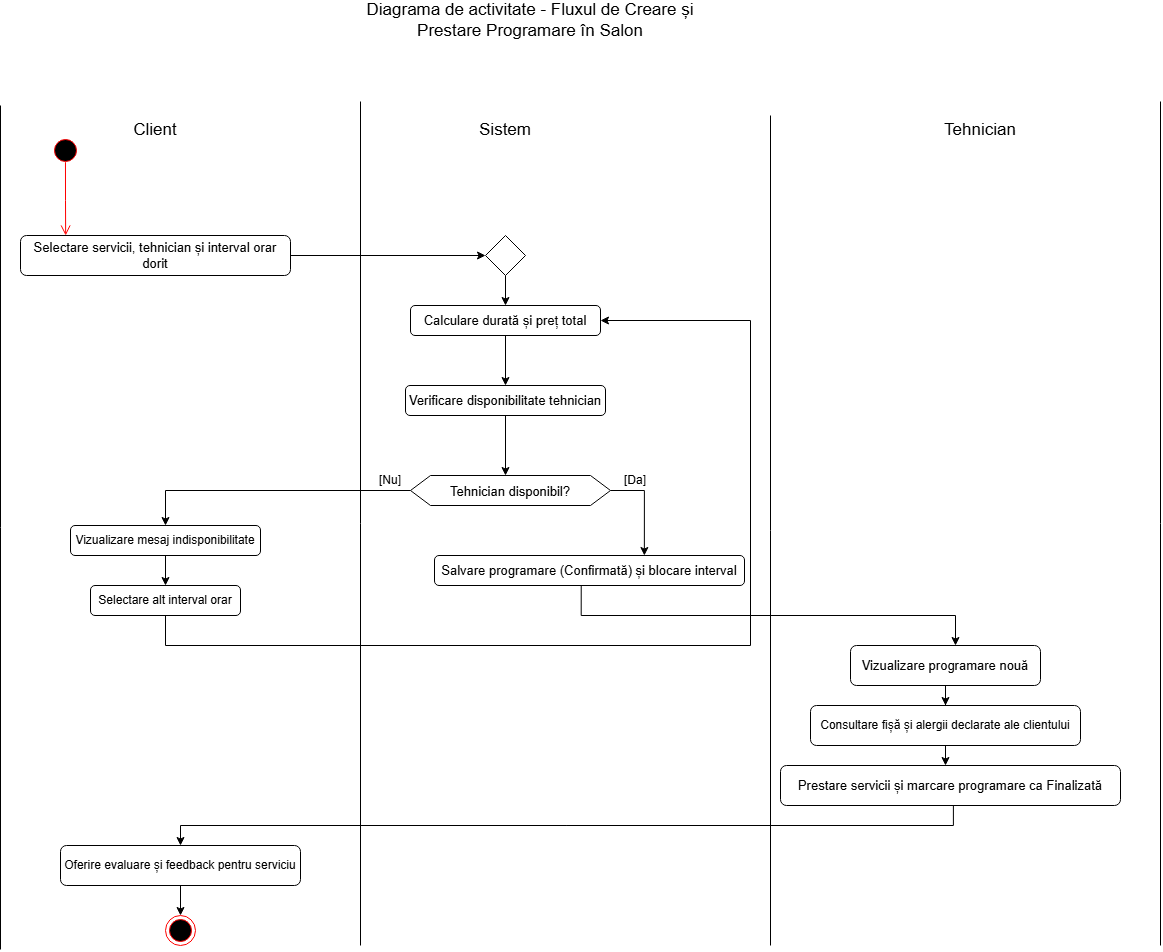

The diagram above was exported from draw.io. Its source (the exported page's mxGraphModel, read from the mxfile embedded in the PNG):
<mxGraphModel dx="2320" dy="1983" grid="1" gridSize="10" guides="1" tooltips="1" connect="1" arrows="1" fold="1" page="1" pageScale="1" pageWidth="827" pageHeight="1169" background="light-dark(#ffffff, #121212)" math="0" shadow="0">
  <root>
    <mxCell id="0" />
    <mxCell id="1" parent="0" />
    <mxCell id="lTdkPwu5B9D_6EH-eD9j-87" parent="1" style="text;html=1;whiteSpace=wrap;strokeColor=none;fillColor=none;align=center;verticalAlign=middle;rounded=0;" value="&lt;font style=&quot;font-size: 17px;&quot;&gt;Diagrama de activitate - Fluxul de Creare și Prestare Programare în Salon&lt;/font&gt;" vertex="1">
      <mxGeometry height="30" width="360" x="330" y="-1140" as="geometry" />
    </mxCell>
    <mxCell id="lTdkPwu5B9D_6EH-eD9j-126" parent="1" style="text;html=1;whiteSpace=wrap;strokeColor=none;fillColor=none;align=center;verticalAlign=middle;rounded=0;" value="&lt;font style=&quot;font-size: 17px;&quot;&gt;Client&lt;/font&gt;" vertex="1">
      <mxGeometry height="30" width="60" x="105" y="-1030" as="geometry" />
    </mxCell>
    <mxCell id="lTdkPwu5B9D_6EH-eD9j-127" parent="1" style="text;html=1;whiteSpace=wrap;strokeColor=none;fillColor=none;align=center;verticalAlign=middle;rounded=0;" value="&lt;font style=&quot;font-size: 17px;&quot;&gt;Sistem&lt;/font&gt;" vertex="1">
      <mxGeometry height="30" width="60" x="455" y="-1030" as="geometry" />
    </mxCell>
    <mxCell id="lTdkPwu5B9D_6EH-eD9j-128" parent="1" style="text;html=1;whiteSpace=wrap;strokeColor=none;fillColor=none;align=center;verticalAlign=middle;rounded=0;" value="&lt;font style=&quot;font-size: 17px;&quot;&gt;Tehnician&lt;/font&gt;" vertex="1">
      <mxGeometry height="30" width="60" x="930" y="-1030" as="geometry" />
    </mxCell>
    <mxCell id="lTdkPwu5B9D_6EH-eD9j-129" parent="1" style="ellipse;html=1;shape=startState;fillColor=#000000;strokeColor=#ff0000;" value="" vertex="1">
      <mxGeometry height="30" width="30" x="30" y="-1010" as="geometry" />
    </mxCell>
    <mxCell id="lTdkPwu5B9D_6EH-eD9j-130" edge="1" parent="1" source="lTdkPwu5B9D_6EH-eD9j-129" style="edgeStyle=orthogonalEdgeStyle;html=1;verticalAlign=bottom;endArrow=open;endSize=8;strokeColor=#ff0000;rounded=0;defaultLabelBackgroundColor=page;labelPadding=0 4;entryX=0.126;entryY=-0.062;entryDx=0;entryDy=0;exitX=0.499;exitY=0.89;exitDx=0;exitDy=0;exitPerimeter=0;" target="lTdkPwu5B9D_6EH-eD9j-131" value="">
      <mxGeometry relative="1" x="0.0883" as="geometry">
        <Array as="points" />
        <mxPoint x="95" y="-940" as="targetPoint" />
      </mxGeometry>
    </mxCell>
    <mxCell id="lTdkPwu5B9D_6EH-eD9j-142" edge="1" parent="1" source="lTdkPwu5B9D_6EH-eD9j-131" style="edgeStyle=orthogonalEdgeStyle;rounded=0;orthogonalLoop=1;jettySize=auto;html=1;entryX=0;entryY=0.5;entryDx=0;entryDy=0;defaultLabelBackgroundColor=page;labelPadding=0 4;" target="lTdkPwu5B9D_6EH-eD9j-141">
      <mxGeometry relative="1" as="geometry" />
    </mxCell>
    <mxCell id="lTdkPwu5B9D_6EH-eD9j-131" parent="1" style="rounded=1;whiteSpace=wrap;html=1;roundedPerimeter=1;" value="&lt;font style=&quot;font-size: 13px;&quot;&gt;Selectare servicii, tehnician și interval orar dorit&lt;/font&gt;" vertex="1">
      <mxGeometry height="40" width="270" y="-910" as="geometry" />
    </mxCell>
    <mxCell id="lTdkPwu5B9D_6EH-eD9j-134" edge="1" parent="1" source="lTdkPwu5B9D_6EH-eD9j-132" style="edgeStyle=orthogonalEdgeStyle;rounded=0;orthogonalLoop=1;jettySize=auto;html=1;entryX=0.5;entryY=0;entryDx=0;entryDy=0;defaultLabelBackgroundColor=page;labelPadding=0 4;" target="lTdkPwu5B9D_6EH-eD9j-133">
      <mxGeometry relative="1" as="geometry" />
    </mxCell>
    <mxCell id="lTdkPwu5B9D_6EH-eD9j-132" parent="1" style="rounded=1;whiteSpace=wrap;html=1;roundedPerimeter=1;" value="&lt;font style=&quot;font-size: 13px;&quot;&gt;Calculare durată și preț total&lt;/font&gt;" vertex="1">
      <mxGeometry height="30" width="190" x="390" y="-840" as="geometry" />
    </mxCell>
    <mxCell id="lTdkPwu5B9D_6EH-eD9j-133" parent="1" style="rounded=1;whiteSpace=wrap;html=1;roundedPerimeter=1;" value="&lt;font style=&quot;font-size: 13px;&quot;&gt;Verificare disponibilitate tehnician&lt;/font&gt;" vertex="1">
      <mxGeometry height="30" width="200" x="385" y="-760" as="geometry" />
    </mxCell>
    <mxCell id="lTdkPwu5B9D_6EH-eD9j-146" edge="1" parent="1" source="lTdkPwu5B9D_6EH-eD9j-137" style="edgeStyle=orthogonalEdgeStyle;rounded=0;orthogonalLoop=1;jettySize=auto;html=1;defaultLabelBackgroundColor=page;labelPadding=0 4;entryX=0.677;entryY=0;entryDx=0;entryDy=0;exitX=1;exitY=0.5;exitDx=0;exitDy=0;" target="lTdkPwu5B9D_6EH-eD9j-144">
      <mxGeometry relative="1" x="-0.5862" as="geometry">
        <mxPoint x="650" y="-570" as="targetPoint" />
      </mxGeometry>
    </mxCell>
    <mxCell id="lTdkPwu5B9D_6EH-eD9j-150" edge="1" parent="1" source="lTdkPwu5B9D_6EH-eD9j-137" style="edgeStyle=orthogonalEdgeStyle;rounded=0;orthogonalLoop=1;jettySize=auto;html=1;entryX=0.5;entryY=0;entryDx=0;entryDy=0;defaultLabelBackgroundColor=page;labelPadding=0 4;" target="lTdkPwu5B9D_6EH-eD9j-149">
      <mxGeometry relative="1" as="geometry" />
    </mxCell>
    <mxCell id="lTdkPwu5B9D_6EH-eD9j-137" parent="1" style="shape=hexagon;perimeter=hexagonPerimeter2;whiteSpace=wrap;html=1;shapeInside=1;fixedSize=1;" value="&lt;font style=&quot;font-size: 13px;&quot;&gt;Tehnician disponibil?&lt;/font&gt;" vertex="1">
      <mxGeometry height="30" width="200" x="390" y="-670" as="geometry" />
    </mxCell>
    <mxCell id="lTdkPwu5B9D_6EH-eD9j-140" edge="1" parent="1" source="lTdkPwu5B9D_6EH-eD9j-133" style="edgeStyle=orthogonalEdgeStyle;rounded=0;orthogonalLoop=1;jettySize=auto;html=1;entryX=0.475;entryY=0;entryDx=0;entryDy=0;entryPerimeter=0;defaultLabelBackgroundColor=page;labelPadding=0 4;exitX=0.5;exitY=1;exitDx=0;exitDy=0;" target="lTdkPwu5B9D_6EH-eD9j-137">
      <mxGeometry relative="1" as="geometry" />
    </mxCell>
    <mxCell id="lTdkPwu5B9D_6EH-eD9j-143" edge="1" parent="1" source="lTdkPwu5B9D_6EH-eD9j-141" style="edgeStyle=orthogonalEdgeStyle;rounded=0;orthogonalLoop=1;jettySize=auto;html=1;entryX=0.5;entryY=0;entryDx=0;entryDy=0;defaultLabelBackgroundColor=page;labelPadding=0 4;" target="lTdkPwu5B9D_6EH-eD9j-132">
      <mxGeometry relative="1" as="geometry" />
    </mxCell>
    <mxCell id="lTdkPwu5B9D_6EH-eD9j-141" parent="1" style="rhombus;whiteSpace=wrap;html=1;shapeInside=1;" value="" vertex="1">
      <mxGeometry height="40" width="40" x="465" y="-910" as="geometry" />
    </mxCell>
    <mxCell id="lTdkPwu5B9D_6EH-eD9j-176" edge="1" parent="1" source="lTdkPwu5B9D_6EH-eD9j-144" style="edgeStyle=orthogonalEdgeStyle;rounded=0;orthogonalLoop=1;jettySize=auto;html=1;defaultLabelBackgroundColor=page;labelPadding=0 4;exitX=0.47;exitY=1.062;exitDx=0;exitDy=0;" target="lTdkPwu5B9D_6EH-eD9j-162">
      <mxGeometry relative="1" x="0.3542" as="geometry">
        <Array as="points">
          <mxPoint x="560.7" y="-530" />
          <mxPoint x="935" y="-530" />
        </Array>
      </mxGeometry>
    </mxCell>
    <mxCell id="lTdkPwu5B9D_6EH-eD9j-144" parent="1" style="rounded=1;whiteSpace=wrap;html=1;roundedPerimeter=1;" value="&lt;font style=&quot;font-size: 13px;&quot;&gt;Salvare programare (Confirmată) și blocare interval&lt;/font&gt;" vertex="1">
      <mxGeometry height="30" width="310" x="414" y="-590" as="geometry" />
    </mxCell>
    <mxCell id="lTdkPwu5B9D_6EH-eD9j-147" parent="1" style="text;html=1;whiteSpace=wrap;strokeColor=none;fillColor=none;align=center;verticalAlign=middle;rounded=0;" value="[Da]" vertex="1">
      <mxGeometry height="30" width="60" x="585" y="-680" as="geometry" />
    </mxCell>
    <mxCell id="lTdkPwu5B9D_6EH-eD9j-148" parent="1" style="text;html=1;whiteSpace=wrap;strokeColor=none;fillColor=none;align=center;verticalAlign=middle;rounded=0;" value="[Nu]" vertex="1">
      <mxGeometry height="30" width="60" x="340" y="-680" as="geometry" />
    </mxCell>
    <mxCell id="lTdkPwu5B9D_6EH-eD9j-152" edge="1" parent="1" source="lTdkPwu5B9D_6EH-eD9j-149" style="edgeStyle=orthogonalEdgeStyle;rounded=0;orthogonalLoop=1;jettySize=auto;html=1;entryX=0.5;entryY=0;entryDx=0;entryDy=0;defaultLabelBackgroundColor=page;labelPadding=0 4;" target="lTdkPwu5B9D_6EH-eD9j-151">
      <mxGeometry relative="1" as="geometry" />
    </mxCell>
    <mxCell id="lTdkPwu5B9D_6EH-eD9j-149" parent="1" style="rounded=1;whiteSpace=wrap;html=1;roundedPerimeter=1;" value="Vizualizare mesaj indisponibilitate" vertex="1">
      <mxGeometry height="30" width="190" x="50" y="-620" as="geometry" />
    </mxCell>
    <mxCell id="lTdkPwu5B9D_6EH-eD9j-154" edge="1" parent="1" source="lTdkPwu5B9D_6EH-eD9j-151" style="edgeStyle=orthogonalEdgeStyle;rounded=0;orthogonalLoop=1;jettySize=auto;html=1;entryX=1;entryY=0.5;entryDx=0;entryDy=0;defaultLabelBackgroundColor=page;labelPadding=0 4;exitX=0.5;exitY=1;exitDx=0;exitDy=0;" target="lTdkPwu5B9D_6EH-eD9j-132">
      <mxGeometry relative="1" x="-0.2807" as="geometry">
        <Array as="points">
          <mxPoint x="145" y="-500" />
          <mxPoint x="730" y="-500" />
          <mxPoint x="730" y="-825" />
        </Array>
        <mxPoint x="510" y="-450" as="targetPoint" />
      </mxGeometry>
    </mxCell>
    <mxCell id="lTdkPwu5B9D_6EH-eD9j-151" parent="1" style="rounded=1;whiteSpace=wrap;html=1;roundedPerimeter=1;" value="Selectare alt interval orar" vertex="1">
      <mxGeometry height="30" width="150" x="70" y="-560" as="geometry" />
    </mxCell>
    <mxCell id="lTdkPwu5B9D_6EH-eD9j-160" edge="1" parent="1" style="endArrow=none;html=1;rounded=0;defaultLabelBackgroundColor=page;labelPadding=0 4;" value="">
      <mxGeometry height="50" relative="1" width="50" as="geometry">
        <mxPoint x="340" y="-1044" as="sourcePoint" />
        <mxPoint x="340" y="-200" as="targetPoint" />
      </mxGeometry>
    </mxCell>
    <mxCell id="lTdkPwu5B9D_6EH-eD9j-161" edge="1" parent="1" style="endArrow=none;html=1;rounded=0;defaultLabelBackgroundColor=page;labelPadding=0 4;" value="">
      <mxGeometry height="50" relative="1" width="50" as="geometry">
        <mxPoint x="750" y="-1030" as="sourcePoint" />
        <mxPoint x="750" y="-200" as="targetPoint" />
      </mxGeometry>
    </mxCell>
    <mxCell id="lTdkPwu5B9D_6EH-eD9j-165" edge="1" parent="1" source="lTdkPwu5B9D_6EH-eD9j-162" style="edgeStyle=orthogonalEdgeStyle;rounded=0;orthogonalLoop=1;jettySize=auto;html=1;entryX=0.5;entryY=0;entryDx=0;entryDy=0;defaultLabelBackgroundColor=page;labelPadding=0 4;" target="lTdkPwu5B9D_6EH-eD9j-163">
      <mxGeometry relative="1" as="geometry" />
    </mxCell>
    <mxCell id="lTdkPwu5B9D_6EH-eD9j-162" parent="1" style="rounded=1;whiteSpace=wrap;html=1;roundedPerimeter=1;" value="&lt;font style=&quot;font-size: 13px;&quot;&gt;Vizualizare programare nouă&lt;br&gt;&lt;/font&gt;" vertex="1">
      <mxGeometry height="40" width="190" x="830" y="-500" as="geometry" />
    </mxCell>
    <mxCell id="lTdkPwu5B9D_6EH-eD9j-166" edge="1" parent="1" source="lTdkPwu5B9D_6EH-eD9j-163" style="edgeStyle=orthogonalEdgeStyle;rounded=0;orthogonalLoop=1;jettySize=auto;html=1;entryX=0.485;entryY=-0.038;entryDx=0;entryDy=0;defaultLabelBackgroundColor=page;labelPadding=0 4;" target="lTdkPwu5B9D_6EH-eD9j-164">
      <mxGeometry relative="1" x="0.0561" as="geometry" />
    </mxCell>
    <mxCell id="lTdkPwu5B9D_6EH-eD9j-163" parent="1" style="rounded=1;whiteSpace=wrap;html=1;roundedPerimeter=1;" value="Consultare fișă și alergii declarate ale clientului" vertex="1">
      <mxGeometry height="40" width="270" x="790" y="-440" as="geometry" />
    </mxCell>
    <mxCell id="lTdkPwu5B9D_6EH-eD9j-169" edge="1" parent="1" source="lTdkPwu5B9D_6EH-eD9j-164" style="edgeStyle=orthogonalEdgeStyle;rounded=0;orthogonalLoop=1;jettySize=auto;html=1;entryX=0.5;entryY=0;entryDx=0;entryDy=0;defaultLabelBackgroundColor=page;labelPadding=0 4;exitX=0.479;exitY=1.003;exitDx=0;exitDy=0;" target="lTdkPwu5B9D_6EH-eD9j-168">
      <mxGeometry relative="1" x="-0.0186" as="geometry">
        <Array as="points">
          <mxPoint x="932.9" y="-340" />
          <mxPoint x="932.9" y="-320" />
          <mxPoint x="160" y="-320" />
        </Array>
      </mxGeometry>
    </mxCell>
    <mxCell id="lTdkPwu5B9D_6EH-eD9j-164" parent="1" style="rounded=1;whiteSpace=wrap;html=1;roundedPerimeter=1;" value="&lt;font style=&quot;font-size: 13px;&quot;&gt;Prestare servicii și marcare programare ca Finalizată&lt;/font&gt;" vertex="1">
      <mxGeometry height="40" width="340" x="760" y="-380" as="geometry" />
    </mxCell>
    <mxCell id="lTdkPwu5B9D_6EH-eD9j-173" edge="1" parent="1" source="lTdkPwu5B9D_6EH-eD9j-168" style="edgeStyle=orthogonalEdgeStyle;rounded=0;orthogonalLoop=1;jettySize=auto;html=1;defaultLabelBackgroundColor=page;labelPadding=0 4;" target="lTdkPwu5B9D_6EH-eD9j-171" value="">
      <mxGeometry relative="1" as="geometry" />
    </mxCell>
    <mxCell id="lTdkPwu5B9D_6EH-eD9j-168" parent="1" style="rounded=1;whiteSpace=wrap;html=1;roundedPerimeter=1;" value="Oferire evaluare și feedback pentru serviciu" vertex="1">
      <mxGeometry height="40" width="240" x="40" y="-300" as="geometry" />
    </mxCell>
    <mxCell id="lTdkPwu5B9D_6EH-eD9j-171" parent="1" style="ellipse;html=1;shape=endState;fillColor=#000000;strokeColor=#ff0000;" value="" vertex="1">
      <mxGeometry height="30" width="30" x="145" y="-230" as="geometry" />
    </mxCell>
    <mxCell id="lTdkPwu5B9D_6EH-eD9j-174" edge="1" parent="1" source="lTdkPwu5B9D_6EH-eD9j-162" style="edgeStyle=orthogonalEdgeStyle;rounded=0;orthogonalLoop=1;jettySize=auto;html=1;innerLoopWaypoints=1;exitX=0.5;exitY=1;exitDx=0;exitDy=0;defaultLabelBackgroundColor=page;labelPadding=0 4;" target="lTdkPwu5B9D_6EH-eD9j-162">
      <mxGeometry relative="1" as="geometry" />
    </mxCell>
    <mxCell id="lTdkPwu5B9D_6EH-eD9j-175" edge="1" parent="1" style="endArrow=none;html=1;rounded=0;defaultLabelBackgroundColor=page;labelPadding=0 4;" value="">
      <mxGeometry height="50" relative="1" width="50" as="geometry">
        <mxPoint x="1140" y="-1044" as="sourcePoint" />
        <mxPoint x="1140" y="-200" as="targetPoint" />
      </mxGeometry>
    </mxCell>
    <mxCell id="lTdkPwu5B9D_6EH-eD9j-180" edge="1" parent="1" style="endArrow=none;html=1;rounded=0;defaultLabelBackgroundColor=page;labelPadding=0 4;" value="">
      <mxGeometry height="50" relative="1" width="50" as="geometry">
        <mxPoint x="-20" y="-1040" as="sourcePoint" />
        <mxPoint x="-20" y="-196" as="targetPoint" />
      </mxGeometry>
    </mxCell>
  </root>
</mxGraphModel>